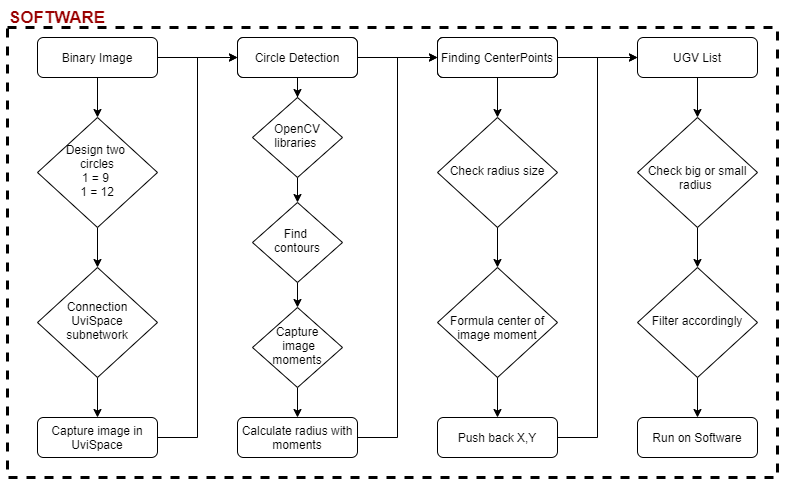

The diagram above was exported from draw.io. Its source (the exported page's mxGraphModel, read from the mxfile embedded in the PNG):
<mxGraphModel dx="2062" dy="1122" grid="1" gridSize="10" guides="1" tooltips="1" connect="1" arrows="1" fold="1" page="1" pageScale="1" pageWidth="827" pageHeight="1169" math="0" shadow="0">
  <root>
    <mxCell id="WIyWlLk6GJQsqaUBKTNV-0" />
    <mxCell id="WIyWlLk6GJQsqaUBKTNV-1" parent="WIyWlLk6GJQsqaUBKTNV-0" />
    <mxCell id="e7PffemCa-Sh5e8NAnuW-15" value="" style="edgeStyle=orthogonalEdgeStyle;rounded=0;orthogonalLoop=1;jettySize=auto;html=1;" parent="WIyWlLk6GJQsqaUBKTNV-1" source="WIyWlLk6GJQsqaUBKTNV-3" target="e7PffemCa-Sh5e8NAnuW-14" edge="1">
      <mxGeometry relative="1" as="geometry" />
    </mxCell>
    <mxCell id="T1qs5b64UnXZWgxGHK-Y-11" value="" style="edgeStyle=orthogonalEdgeStyle;rounded=0;orthogonalLoop=1;jettySize=auto;html=1;" parent="WIyWlLk6GJQsqaUBKTNV-1" source="WIyWlLk6GJQsqaUBKTNV-3" target="WIyWlLk6GJQsqaUBKTNV-6" edge="1">
      <mxGeometry relative="1" as="geometry" />
    </mxCell>
    <mxCell id="WIyWlLk6GJQsqaUBKTNV-3" value="Binary Image" style="rounded=1;whiteSpace=wrap;html=1;fontSize=12;glass=0;strokeWidth=1;shadow=0;" parent="WIyWlLk6GJQsqaUBKTNV-1" vertex="1">
      <mxGeometry x="160" y="80" width="120" height="40" as="geometry" />
    </mxCell>
    <mxCell id="e7PffemCa-Sh5e8NAnuW-14" value="Binary Image" style="rounded=1;whiteSpace=wrap;html=1;fontSize=12;glass=0;strokeWidth=1;shadow=0;" parent="WIyWlLk6GJQsqaUBKTNV-1" vertex="1">
      <mxGeometry x="360" y="80" width="120" height="40" as="geometry" />
    </mxCell>
    <mxCell id="T1qs5b64UnXZWgxGHK-Y-15" value="" style="edgeStyle=orthogonalEdgeStyle;rounded=0;orthogonalLoop=1;jettySize=auto;html=1;" parent="WIyWlLk6GJQsqaUBKTNV-1" source="e7PffemCa-Sh5e8NAnuW-0" target="T1qs5b64UnXZWgxGHK-Y-14" edge="1">
      <mxGeometry relative="1" as="geometry" />
    </mxCell>
    <mxCell id="T1qs5b64UnXZWgxGHK-Y-18" value="" style="edgeStyle=orthogonalEdgeStyle;rounded=0;orthogonalLoop=1;jettySize=auto;html=1;" parent="WIyWlLk6GJQsqaUBKTNV-1" source="e7PffemCa-Sh5e8NAnuW-0" target="T1qs5b64UnXZWgxGHK-Y-17" edge="1">
      <mxGeometry relative="1" as="geometry" />
    </mxCell>
    <mxCell id="e7PffemCa-Sh5e8NAnuW-0" value="Circle Detection" style="rounded=1;whiteSpace=wrap;html=1;fontSize=12;glass=0;strokeWidth=1;shadow=0;" parent="WIyWlLk6GJQsqaUBKTNV-1" vertex="1">
      <mxGeometry x="360" y="80" width="120" height="40" as="geometry" />
    </mxCell>
    <mxCell id="T1qs5b64UnXZWgxGHK-Y-14" value="Circle Detection" style="rounded=1;whiteSpace=wrap;html=1;fontSize=12;glass=0;strokeWidth=1;shadow=0;" parent="WIyWlLk6GJQsqaUBKTNV-1" vertex="1">
      <mxGeometry x="560" y="80" width="120" height="40" as="geometry" />
    </mxCell>
    <mxCell id="e7PffemCa-Sh5e8NAnuW-32" value="Circle Detection" style="rounded=1;whiteSpace=wrap;html=1;fontSize=12;glass=0;strokeWidth=1;shadow=0;" parent="WIyWlLk6GJQsqaUBKTNV-1" vertex="1">
      <mxGeometry x="560" y="80" width="120" height="40" as="geometry" />
    </mxCell>
    <mxCell id="T1qs5b64UnXZWgxGHK-Y-36" value="" style="edgeStyle=orthogonalEdgeStyle;rounded=0;orthogonalLoop=1;jettySize=auto;html=1;" parent="WIyWlLk6GJQsqaUBKTNV-1" source="e7PffemCa-Sh5e8NAnuW-2" target="T1qs5b64UnXZWgxGHK-Y-33" edge="1">
      <mxGeometry relative="1" as="geometry" />
    </mxCell>
    <mxCell id="T1qs5b64UnXZWgxGHK-Y-41" value="" style="edgeStyle=orthogonalEdgeStyle;rounded=0;orthogonalLoop=1;jettySize=auto;html=1;" parent="WIyWlLk6GJQsqaUBKTNV-1" source="e7PffemCa-Sh5e8NAnuW-2" target="T1qs5b64UnXZWgxGHK-Y-40" edge="1">
      <mxGeometry relative="1" as="geometry" />
    </mxCell>
    <mxCell id="e7PffemCa-Sh5e8NAnuW-2" value="Finding CenterPoints" style="rounded=1;whiteSpace=wrap;html=1;fontSize=12;glass=0;strokeWidth=1;shadow=0;" parent="WIyWlLk6GJQsqaUBKTNV-1" vertex="1">
      <mxGeometry x="560" y="80" width="120" height="40" as="geometry" />
    </mxCell>
    <mxCell id="T1qs5b64UnXZWgxGHK-Y-53" value="" style="edgeStyle=orthogonalEdgeStyle;rounded=0;orthogonalLoop=1;jettySize=auto;html=1;" parent="WIyWlLk6GJQsqaUBKTNV-1" source="T1qs5b64UnXZWgxGHK-Y-40" target="T1qs5b64UnXZWgxGHK-Y-42" edge="1">
      <mxGeometry relative="1" as="geometry" />
    </mxCell>
    <mxCell id="T1qs5b64UnXZWgxGHK-Y-40" value="UGV List" style="rounded=1;whiteSpace=wrap;html=1;fontSize=12;glass=0;strokeWidth=1;shadow=0;" parent="WIyWlLk6GJQsqaUBKTNV-1" vertex="1">
      <mxGeometry x="760" y="80" width="120" height="40" as="geometry" />
    </mxCell>
    <mxCell id="T1qs5b64UnXZWgxGHK-Y-0" value="" style="edgeStyle=orthogonalEdgeStyle;rounded=0;orthogonalLoop=1;jettySize=auto;html=1;" parent="WIyWlLk6GJQsqaUBKTNV-1" source="WIyWlLk6GJQsqaUBKTNV-6" target="e7PffemCa-Sh5e8NAnuW-9" edge="1">
      <mxGeometry relative="1" as="geometry" />
    </mxCell>
    <mxCell id="WIyWlLk6GJQsqaUBKTNV-6" value="Design two &lt;br&gt;circles&lt;br&gt;1 = 9&amp;nbsp;&lt;br&gt;1 = 12" style="rhombus;whiteSpace=wrap;html=1;shadow=0;fontFamily=Helvetica;fontSize=12;align=center;strokeWidth=1;spacing=6;spacingTop=-4;" parent="WIyWlLk6GJQsqaUBKTNV-1" vertex="1">
      <mxGeometry x="160" y="160" width="120" height="110" as="geometry" />
    </mxCell>
    <mxCell id="e7PffemCa-Sh5e8NAnuW-12" value="" style="edgeStyle=orthogonalEdgeStyle;rounded=0;orthogonalLoop=1;jettySize=auto;html=1;entryX=0;entryY=0.5;entryDx=0;entryDy=0;" parent="WIyWlLk6GJQsqaUBKTNV-1" source="WIyWlLk6GJQsqaUBKTNV-11" target="e7PffemCa-Sh5e8NAnuW-0" edge="1">
      <mxGeometry relative="1" as="geometry">
        <mxPoint x="320" y="100" as="targetPoint" />
      </mxGeometry>
    </mxCell>
    <mxCell id="WIyWlLk6GJQsqaUBKTNV-11" value="Capture image in UviSpace" style="rounded=1;whiteSpace=wrap;html=1;fontSize=12;glass=0;strokeWidth=1;shadow=0;" parent="WIyWlLk6GJQsqaUBKTNV-1" vertex="1">
      <mxGeometry x="160" y="460" width="120" height="40" as="geometry" />
    </mxCell>
    <mxCell id="T1qs5b64UnXZWgxGHK-Y-1" value="" style="edgeStyle=orthogonalEdgeStyle;rounded=0;orthogonalLoop=1;jettySize=auto;html=1;" parent="WIyWlLk6GJQsqaUBKTNV-1" source="e7PffemCa-Sh5e8NAnuW-9" target="WIyWlLk6GJQsqaUBKTNV-11" edge="1">
      <mxGeometry relative="1" as="geometry" />
    </mxCell>
    <mxCell id="e7PffemCa-Sh5e8NAnuW-9" value="Connection UviSpace subnetwork" style="rhombus;whiteSpace=wrap;html=1;shadow=0;fontFamily=Helvetica;fontSize=12;align=center;strokeWidth=1;spacing=6;spacingTop=-4;" parent="WIyWlLk6GJQsqaUBKTNV-1" vertex="1">
      <mxGeometry x="160" y="310" width="120" height="110" as="geometry" />
    </mxCell>
    <mxCell id="T1qs5b64UnXZWgxGHK-Y-10" value="" style="edgeStyle=orthogonalEdgeStyle;rounded=0;orthogonalLoop=1;jettySize=auto;html=1;" parent="WIyWlLk6GJQsqaUBKTNV-1" target="T1qs5b64UnXZWgxGHK-Y-7" edge="1">
      <mxGeometry relative="1" as="geometry">
        <mxPoint x="420" y="430" as="sourcePoint" />
      </mxGeometry>
    </mxCell>
    <mxCell id="T1qs5b64UnXZWgxGHK-Y-13" style="edgeStyle=orthogonalEdgeStyle;rounded=0;orthogonalLoop=1;jettySize=auto;html=1;entryX=0;entryY=0.5;entryDx=0;entryDy=0;" parent="WIyWlLk6GJQsqaUBKTNV-1" source="T1qs5b64UnXZWgxGHK-Y-7" target="e7PffemCa-Sh5e8NAnuW-2" edge="1">
      <mxGeometry relative="1" as="geometry">
        <mxPoint x="520" y="140" as="targetPoint" />
      </mxGeometry>
    </mxCell>
    <mxCell id="T1qs5b64UnXZWgxGHK-Y-7" value="Calculate radius with moments" style="rounded=1;whiteSpace=wrap;html=1;fontSize=12;glass=0;strokeWidth=1;shadow=0;" parent="WIyWlLk6GJQsqaUBKTNV-1" vertex="1">
      <mxGeometry x="360" y="460" width="120" height="40" as="geometry" />
    </mxCell>
    <mxCell id="T1qs5b64UnXZWgxGHK-Y-21" value="" style="edgeStyle=orthogonalEdgeStyle;rounded=0;orthogonalLoop=1;jettySize=auto;html=1;" parent="WIyWlLk6GJQsqaUBKTNV-1" source="T1qs5b64UnXZWgxGHK-Y-17" target="T1qs5b64UnXZWgxGHK-Y-16" edge="1">
      <mxGeometry relative="1" as="geometry" />
    </mxCell>
    <mxCell id="T1qs5b64UnXZWgxGHK-Y-17" value="OpenCV libraries&amp;nbsp;" style="rhombus;whiteSpace=wrap;html=1;shadow=0;fontFamily=Helvetica;fontSize=12;align=center;strokeWidth=1;spacing=6;spacingTop=-4;" parent="WIyWlLk6GJQsqaUBKTNV-1" vertex="1">
      <mxGeometry x="375" y="140" width="90" height="80" as="geometry" />
    </mxCell>
    <mxCell id="T1qs5b64UnXZWgxGHK-Y-19" value="&lt;font style=&quot;font-size: 12px&quot;&gt;Capture&lt;br&gt;&amp;nbsp;image moments&lt;/font&gt;" style="rhombus;whiteSpace=wrap;html=1;shadow=0;fontFamily=Helvetica;fontSize=12;align=center;strokeWidth=1;spacing=6;spacingTop=-4;" parent="WIyWlLk6GJQsqaUBKTNV-1" vertex="1">
      <mxGeometry x="375" y="350" width="90" height="80" as="geometry" />
    </mxCell>
    <mxCell id="T1qs5b64UnXZWgxGHK-Y-22" value="" style="edgeStyle=orthogonalEdgeStyle;rounded=0;orthogonalLoop=1;jettySize=auto;html=1;" parent="WIyWlLk6GJQsqaUBKTNV-1" source="T1qs5b64UnXZWgxGHK-Y-16" target="T1qs5b64UnXZWgxGHK-Y-19" edge="1">
      <mxGeometry relative="1" as="geometry" />
    </mxCell>
    <mxCell id="T1qs5b64UnXZWgxGHK-Y-16" value="Find &lt;br&gt;contours" style="rhombus;whiteSpace=wrap;html=1;shadow=0;fontFamily=Helvetica;fontSize=12;align=center;strokeWidth=1;spacing=6;spacingTop=-4;" parent="WIyWlLk6GJQsqaUBKTNV-1" vertex="1">
      <mxGeometry x="375" y="245" width="90" height="80" as="geometry" />
    </mxCell>
    <mxCell id="T1qs5b64UnXZWgxGHK-Y-38" value="" style="edgeStyle=orthogonalEdgeStyle;rounded=0;orthogonalLoop=1;jettySize=auto;html=1;" parent="WIyWlLk6GJQsqaUBKTNV-1" source="T1qs5b64UnXZWgxGHK-Y-32" target="T1qs5b64UnXZWgxGHK-Y-35" edge="1">
      <mxGeometry relative="1" as="geometry" />
    </mxCell>
    <mxCell id="T1qs5b64UnXZWgxGHK-Y-32" value="&lt;br&gt;Formula center of image moment" style="rhombus;whiteSpace=wrap;html=1;shadow=0;fontFamily=Helvetica;fontSize=12;align=center;strokeWidth=1;spacing=6;spacingTop=-4;" parent="WIyWlLk6GJQsqaUBKTNV-1" vertex="1">
      <mxGeometry x="560" y="310" width="120" height="110" as="geometry" />
    </mxCell>
    <mxCell id="T1qs5b64UnXZWgxGHK-Y-37" value="" style="edgeStyle=orthogonalEdgeStyle;rounded=0;orthogonalLoop=1;jettySize=auto;html=1;" parent="WIyWlLk6GJQsqaUBKTNV-1" source="T1qs5b64UnXZWgxGHK-Y-33" target="T1qs5b64UnXZWgxGHK-Y-32" edge="1">
      <mxGeometry relative="1" as="geometry" />
    </mxCell>
    <mxCell id="T1qs5b64UnXZWgxGHK-Y-33" value="Check radius size" style="rhombus;whiteSpace=wrap;html=1;shadow=0;fontFamily=Helvetica;fontSize=12;align=center;strokeWidth=1;spacing=6;spacingTop=-4;" parent="WIyWlLk6GJQsqaUBKTNV-1" vertex="1">
      <mxGeometry x="560" y="160" width="120" height="110" as="geometry" />
    </mxCell>
    <mxCell id="VeZ5QxjJsBRseFE3XYtv-0" value="" style="edgeStyle=orthogonalEdgeStyle;rounded=0;orthogonalLoop=1;jettySize=auto;html=1;entryX=0;entryY=0.5;entryDx=0;entryDy=0;" parent="WIyWlLk6GJQsqaUBKTNV-1" source="T1qs5b64UnXZWgxGHK-Y-35" target="T1qs5b64UnXZWgxGHK-Y-40" edge="1">
      <mxGeometry relative="1" as="geometry" />
    </mxCell>
    <mxCell id="T1qs5b64UnXZWgxGHK-Y-35" value="Push back X,Y" style="rounded=1;whiteSpace=wrap;html=1;fontSize=12;glass=0;strokeWidth=1;shadow=0;" parent="WIyWlLk6GJQsqaUBKTNV-1" vertex="1">
      <mxGeometry x="560" y="460" width="120" height="40" as="geometry" />
    </mxCell>
    <mxCell id="T1qs5b64UnXZWgxGHK-Y-54" value="" style="edgeStyle=orthogonalEdgeStyle;rounded=0;orthogonalLoop=1;jettySize=auto;html=1;" parent="WIyWlLk6GJQsqaUBKTNV-1" source="T1qs5b64UnXZWgxGHK-Y-42" target="T1qs5b64UnXZWgxGHK-Y-50" edge="1">
      <mxGeometry relative="1" as="geometry" />
    </mxCell>
    <mxCell id="T1qs5b64UnXZWgxGHK-Y-42" value="&lt;br&gt;Check big or small radius&amp;nbsp;" style="rhombus;whiteSpace=wrap;html=1;shadow=0;fontFamily=Helvetica;fontSize=12;align=center;strokeWidth=1;spacing=6;spacingTop=-4;" parent="WIyWlLk6GJQsqaUBKTNV-1" vertex="1">
      <mxGeometry x="760" y="160" width="120" height="110" as="geometry" />
    </mxCell>
    <mxCell id="T1qs5b64UnXZWgxGHK-Y-55" value="" style="edgeStyle=orthogonalEdgeStyle;rounded=0;orthogonalLoop=1;jettySize=auto;html=1;" parent="WIyWlLk6GJQsqaUBKTNV-1" source="T1qs5b64UnXZWgxGHK-Y-50" target="T1qs5b64UnXZWgxGHK-Y-51" edge="1">
      <mxGeometry relative="1" as="geometry" />
    </mxCell>
    <mxCell id="T1qs5b64UnXZWgxGHK-Y-50" value="Filter accordingly" style="rhombus;whiteSpace=wrap;html=1;shadow=0;fontFamily=Helvetica;fontSize=12;align=center;strokeWidth=1;spacing=6;spacingTop=-4;" parent="WIyWlLk6GJQsqaUBKTNV-1" vertex="1">
      <mxGeometry x="760" y="310" width="120" height="110" as="geometry" />
    </mxCell>
    <mxCell id="T1qs5b64UnXZWgxGHK-Y-51" value="Run on Software" style="rounded=1;whiteSpace=wrap;html=1;fontSize=12;glass=0;strokeWidth=1;shadow=0;" parent="WIyWlLk6GJQsqaUBKTNV-1" vertex="1">
      <mxGeometry x="760" y="460" width="120" height="40" as="geometry" />
    </mxCell>
    <mxCell id="T1qs5b64UnXZWgxGHK-Y-57" value="&lt;font size=&quot;1&quot;&gt;&lt;b style=&quot;font-size: 17px&quot;&gt;SOFTWARE&lt;/b&gt;&lt;/font&gt;" style="text;html=1;strokeColor=none;fillColor=none;align=center;verticalAlign=middle;whiteSpace=wrap;rounded=0;dashed=1;strokeWidth=2;fontColor=#990000;" parent="WIyWlLk6GJQsqaUBKTNV-1" vertex="1">
      <mxGeometry x="160" y="50" width="40" height="20" as="geometry" />
    </mxCell>
    <mxCell id="58Dnw_FN9pGeF4VcytM6-3" value="" style="rounded=0;whiteSpace=wrap;html=1;fillColor=none;strokeColor=#000000;dashed=1;strokeWidth=3;" vertex="1" parent="WIyWlLk6GJQsqaUBKTNV-1">
      <mxGeometry x="130" y="70" width="770" height="450" as="geometry" />
    </mxCell>
  </root>
</mxGraphModel>